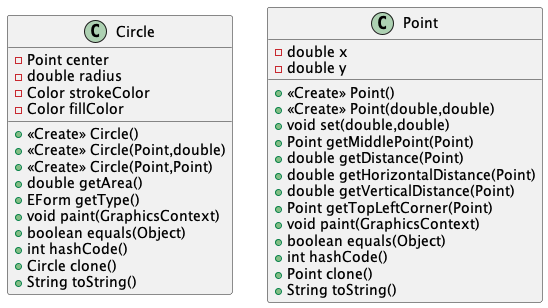

The diagram above was rendered by PlantUML. Its source (embedded in the PNG):
@startuml
class Circle {
- Point center
- double radius
- Color strokeColor
- Color fillColor
+ <<Create>> Circle()
+ <<Create>> Circle(Point,double)
+ <<Create>> Circle(Point,Point)
+ double getArea()
+ EForm getType()
+ void paint(GraphicsContext)
+ boolean equals(Object)
+ int hashCode()
+ Circle clone()
+ String toString()
}
class Point {
- double x
- double y
+ <<Create>> Point()
+ <<Create>> Point(double,double)
+ void set(double,double)
+ Point getMiddlePoint(Point)
+ double getDistance(Point)
+ double getHorizontalDistance(Point)
+ double getVerticalDistance(Point)
+ Point getTopLeftCorner(Point)
+ void paint(GraphicsContext)
+ boolean equals(Object)
+ int hashCode()
+ Point clone()
+ String toString()
}
@enduml